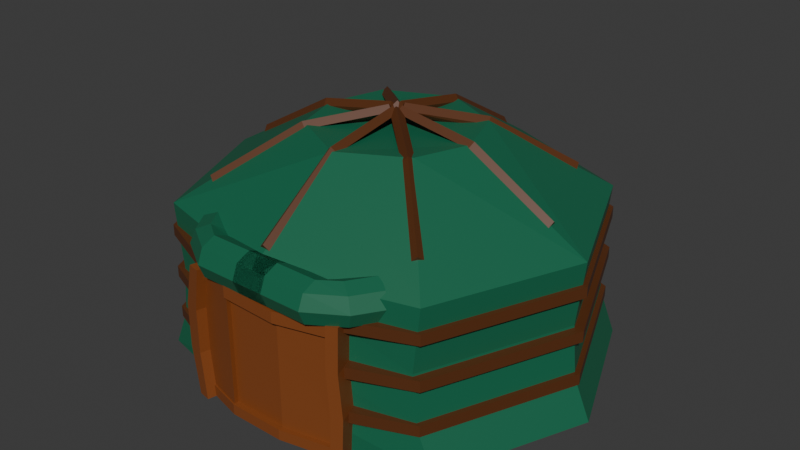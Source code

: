 # Source: KnightHutLevel1.blend  (saved by Blender 4.3.34; exported with 4.5.12 LTS)
import bpy
from mathutils import Matrix  # noqa: F401  (used for matrix-valued properties, if any)

bpy.ops.wm.read_factory_settings(use_empty=True)
scene = bpy.context.scene
scene.name = 'Scene'

# ---- collections
col_collection = bpy.data.collections.new('Collection'); scene.collection.children.link(col_collection)

# ---- materials (node trees are filled in below, after node groups)
mat_material_003 = bpy.data.materials.new('Material.003')
mat_material_002 = bpy.data.materials.new('Material.002')
mat_material_001 = bpy.data.materials.new('Material.001')

# ---- material node trees
mat_material_003.use_nodes = True; mat_material_003.node_tree.nodes.clear()
_N = mat_material_003.node_tree.nodes; _L = mat_material_003.node_tree.links
n0 = _N.new('ShaderNodeBsdfPrincipled'); n0.name = 'Principled BSDF'; n0.location = (10, 300)
n0.inputs[0].default_value = (0.008023, 0.1413, 0.07036, 1.0)
n1 = _N.new('ShaderNodeOutputMaterial'); n1.name = 'Material Output'; n1.location = (300, 300)
_L.new(n0.outputs[0], n1.inputs[0])
n1.is_active_output = True
mat_material_002.use_nodes = True; mat_material_002.node_tree.nodes.clear()
_N = mat_material_002.node_tree.nodes; _L = mat_material_002.node_tree.links
n0 = _N.new('ShaderNodeBsdfPrincipled'); n0.name = 'Principled BSDF'; n0.location = (10, 300)
n0.inputs[0].default_value = (0.107, 0.0319, 0.008023, 1.0)
n1 = _N.new('ShaderNodeOutputMaterial'); n1.name = 'Material Output'; n1.location = (300, 300)
_L.new(n0.outputs[0], n1.inputs[0])
n1.is_active_output = True
mat_material_001.use_nodes = True; mat_material_001.node_tree.nodes.clear()
_N = mat_material_001.node_tree.nodes; _L = mat_material_001.node_tree.links
n0 = _N.new('ShaderNodeBsdfPrincipled'); n0.name = 'Principled BSDF'; n0.location = (10, 300)
n0.inputs[0].default_value = (0.2345, 0.0648, 0.01444, 1.0)
n1 = _N.new('ShaderNodeOutputMaterial'); n1.name = 'Material Output'; n1.location = (300, 300)
_L.new(n0.outputs[0], n1.inputs[0])
n1.is_active_output = True

# ---- world
world_world = bpy.data.worlds.new('World'); scene.world = world_world
world_world.use_nodes = True; world_world.node_tree.nodes.clear()
_N = world_world.node_tree.nodes; _L = world_world.node_tree.links
n0 = _N.new('ShaderNodeOutputWorld'); n0.name = 'World Output'; n0.location = (300, 300)
n1 = _N.new('ShaderNodeBackground'); n1.name = 'Background'; n1.location = (10, 300)
n1.inputs[0].default_value = (0.05088, 0.05088, 0.05088, 1.0)
_L.new(n1.outputs[0], n0.inputs[0])
n0.is_active_output = True
world_world.color = (0.05088, 0.05088, 0.05088)
world_world.sun_shadow_jitter_overblur = 0.0

# ---- meshes
me_cylinder_003 = bpy.data.meshes.new('Cylinder.003')
me_cylinder_003.from_pydata([(1.072, 0.0, -0.314), (0.3973, 0.0, 0.7917), (0.7789, -0.7071, -0.314), (0.3085, -0.2648, 0.7972), (0.0, -0.8919, -0.314), (0.0, -0.4206, 0.7917), (0.0, 0.0, 0.7917), (1.0, 0.0, 0.4442), (0.7071, -0.7071, 0.4442), (0.0, -0.8919, 0.4442), (0.9637, 0.0, 0.1325), (0.9876, 0.0, -0.1202), (0.6708, -0.7071, 0.1325), (0.6947, -0.7071, -0.1202), (0.0, -0.8919, 0.1325), (0.0, -0.8919, -0.1202), (-1.072, 0.0, -0.314), (-0.3973, 0.0, 0.7917), (-0.7789, -0.7071, -0.314), (-0.3085, -0.2648, 0.7972), (-1.0, 0.0, 0.4442), (-0.7071, -0.7071, 0.4442), (-0.9637, 0.0, 0.1325), (-0.9876, 0.0, -0.1202), (-0.6708, -0.7071, 0.1325), (-0.6947, -0.7071, -0.1202), (0.7789, 0.7071, -0.314), (0.3085, 0.2648, 0.7972), (0.0, 1.0, -0.314), (0.0, 0.4206, 0.7917), (0.7071, 0.7071, 0.4442), (0.0, 1.0, 0.4442), (0.6708, 0.7071, 0.1325), (0.6947, 0.7071, -0.1202), (0.0, 1.0, 0.1325), (0.0, 1.0, -0.1202), (-0.7789, 0.7071, -0.314), (-0.3085, 0.2648, 0.7972), (-0.7071, 0.7071, 0.4442), (-0.6708, 0.7071, 0.1325), (-0.6947, 0.7071, -0.1202)], [], [(1, 6, 5, 3), (7, 1, 3, 8), (8, 3, 5, 9), (12, 8, 9, 14), (10, 7, 8, 12), (0, 11, 13, 2), (11, 10, 12, 13), (2, 13, 15, 4), (13, 12, 14, 15), (17, 19, 5, 6), (20, 21, 19, 17), (21, 9, 5, 19), (24, 14, 9, 21), (22, 24, 21, 20), (16, 18, 25, 23), (23, 25, 24, 22), (18, 4, 15, 25), (25, 15, 14, 24), (1, 27, 29, 6), (7, 30, 27, 1), (30, 31, 29, 27), (32, 34, 31, 30), (10, 32, 30, 7), (0, 26, 33, 11), (11, 33, 32, 10), (26, 28, 35, 33), (33, 35, 34, 32), (17, 6, 29, 37), (20, 17, 37, 38), (38, 37, 29, 31), (39, 38, 31, 34), (22, 20, 38, 39), (16, 23, 40, 36), (23, 22, 39, 40), (36, 40, 35, 28), (40, 39, 34, 35), (0, 2, 4, 18, 16, 36, 28, 26)])
_uv = me_cylinder_003.uv_layers.new(name='UVMap')
_uv.uv.foreach_set('vector', [0.75, 1.0, 0.0, 0.0, 0.5, 1.0, 0.625, 1.0, 0.75, 0.8632, 0.75, 1.0, 0.625, 1.0, 0.625, 0.8632, 0.625, 0.8632, 0.625, 1.0, 0.5, 1.0, 0.5, 0.8632, 0.625, 0.7139, 0.625, 0.8632, 0.5, 0.8632, 0.5, 0.7139, 0.75, 0.7139, 0.75, 0.8632, 0.625, 0.8632, 0.625, 0.7139, 0.75, 0.5, 0.75, 0.5928, 0.625, 0.5928, 0.625, 0.5, 0.75, 0.5928, 0.75, 0.7139, 0.625, 0.7139, 0.625, 0.5928, 0.625, 0.5, 0.625, 0.5928, 0.5, 0.5928, 0.5, 0.5, 0.625, 0.5928, 0.625, 0.7139, 0.5, 0.7139, 0.5, 0.5928, 0.75, 1.0, 0.625, 1.0, 0.5, 1.0, 0.0, 0.0, 0.75, 0.8632, 0.625, 0.8632, 0.625, 1.0, 0.75, 1.0, 0.625, 0.8632, 0.5, 0.8632, 0.5, 1.0, 0.625, 1.0, 0.625, 0.7139, 0.5, 0.7139, 0.5, 0.8632, 0.625, 0.8632, 0.75, 0.7139, 0.625, 0.7139, 0.625, 0.8632, 0.75, 0.8632, 0.75, 0.5, 0.625, 0.5, 0.625, 0.5928, 0.75, 0.5928, 0.75, 0.5928, 0.625, 0.5928, 0.625, 0.7139, 0.75, 0.7139, 0.625, 0.5, 0.5, 0.5, 0.5, 0.5928, 0.625, 0.5928, 0.625, 0.5928, 0.5, 0.5928, 0.5, 0.7139, 0.625, 0.7139, 0.75, 1.0, 0.625, 1.0, 0.5, 1.0, 0.0, 0.0, 0.75, 0.8632, 0.625, 0.8632, 0.625, 1.0, 0.75, 1.0, 0.625, 0.8632, 0.5, 0.8632, 0.5, 1.0, 0.625, 1.0, 0.625, 0.7139, 0.5, 0.7139, 0.5, 0.8632, 0.625, 0.8632, 0.75, 0.7139, 0.625, 0.7139, 0.625, 0.8632, 0.75, 0.8632, 0.75, 0.5, 0.625, 0.5, 0.625, 0.5928, 0.75, 0.5928, 0.75, 0.5928, 0.625, 0.5928, 0.625, 0.7139, 0.75, 0.7139, 0.625, 0.5, 0.5, 0.5, 0.5, 0.5928, 0.625, 0.5928, 0.625, 0.5928, 0.5, 0.5928, 0.5, 0.7139, 0.625, 0.7139, 0.75, 1.0, 0.0, 0.0, 0.5, 1.0, 0.625, 1.0, 0.75, 0.8632, 0.75, 1.0, 0.625, 1.0, 0.625, 0.8632, 0.625, 0.8632, 0.625, 1.0, 0.5, 1.0, 0.5, 0.8632, 0.625, 0.7139, 0.625, 0.8632, 0.5, 0.8632, 0.5, 0.7139, 0.75, 0.7139, 0.75, 0.8632, 0.625, 0.8632, 0.625, 0.7139, 0.75, 0.5, 0.75, 0.5928, 0.625, 0.5928, 0.625, 0.5, 0.75, 0.5928, 0.75, 0.7139, 0.625, 0.7139, 0.625, 0.5928, 0.625, 0.5, 0.625, 0.5928, 0.5, 0.5928, 0.5, 0.5, 0.625, 0.5928, 0.625, 0.7139, 0.5, 0.7139, 0.5, 0.5928, 0.75, 0.5, 0.625, 0.5, 0.5, 0.5, 0.625, 0.5, 0.75, 0.5, 0.625, 0.5, 0.5, 0.5, 0.625, 0.5])
me_cylinder_003.materials.append(mat_material_003)
me_cylinder_003.update()
me_cylinder_004 = bpy.data.meshes.new('Cylinder.004')
me_cylinder_004.from_pydata([(0.0, 1.0, -1.0), (0.0, 1.0, 1.0), (0.7071, 0.7071, -1.0), (0.7071, 0.7071, 1.0), (1.0, 0.0, -1.0), (1.0, 0.0, 1.0), (0.7071, -0.7071, -1.0), (0.7071, -0.7071, 1.0), (0.0, -0.892, -1.0), (0.0, -0.892, 1.0), (-0.7071, -0.7071, -1.0), (-0.7071, -0.7071, 1.0), (-1.0, 0.0, -1.0), (-1.0, 0.0, 1.0), (-0.7071, 0.7071, -1.0), (-0.7071, 0.7071, 1.0), (-0.3536, -0.8532, -1.0), (-0.3536, -0.8532, 1.0), (0.4168, -0.8233, -1.0), (0.4168, -0.8233, 1.0)], [], [(0, 1, 3, 2), (2, 3, 5, 4), (4, 5, 7, 6), (18, 19, 9, 8), (16, 17, 11, 10), (10, 11, 13, 12), (3, 1, 15, 13, 11, 17, 9, 19, 7, 5), (12, 13, 15, 14), (14, 15, 1, 0), (0, 2, 4, 6, 18, 8, 16, 10, 12, 14), (8, 9, 17, 16), (6, 7, 19, 18)])
_uv = me_cylinder_004.uv_layers.new(name='UVMap')
_uv.uv.foreach_set('vector', [1.0, 0.5, 1.0, 1.0, 0.875, 1.0, 0.875, 0.5, 0.875, 0.5, 0.875, 1.0, 0.75, 1.0, 0.75, 0.5, 0.75, 0.5, 0.75, 1.0, 0.625, 1.0, 0.625, 0.5, 0.5737, 0.5, 0.5737, 1.0, 0.5, 1.0, 0.5, 0.5, 0.4375, 0.5, 0.4375, 1.0, 0.375, 1.0, 0.375, 0.5, 0.375, 0.5, 0.375, 1.0, 0.25, 1.0, 0.25, 0.5, 0.4197, 0.4197, 0.25, 0.49, 0.08029, 0.4197, 0.01, 0.25, 0.08029, 0.08029, 0.1651, 0.04515, 0.25, 0.01, 0.35, 0.05143, 0.4197, 0.08029, 0.49, 0.25, 0.25, 0.5, 0.25, 1.0, 0.125, 1.0, 0.125, 0.5, 0.125, 0.5, 0.125, 1.0, 0.0, 1.0, 0.0, 0.5, 0.75, 0.49, 0.9197, 0.4197, 0.99, 0.25, 0.9197, 0.08029, 0.85, 0.05143, 0.75, 0.01, 0.6651, 0.04515, 0.5803, 0.08029, 0.51, 0.25, 0.5803, 0.4197, 0.5, 0.5, 0.5, 1.0, 0.4375, 1.0, 0.4375, 0.5, 0.625, 0.5, 0.625, 1.0, 0.5737, 1.0, 0.5737, 0.5])
me_cylinder_004.materials.append(mat_material_002)
me_cylinder_004.update()
me_cube_001 = bpy.data.meshes.new('Cube.001')
me_cube_001.from_pydata([(-0.8842, 0.00855, -0.7856), (-0.857, 0.002127, 0.8144), (-0.8387, 0.2003, -0.7856), (-0.8116, 0.1939, 0.8144), (1.049, 0.02077, -0.7542), (1.043, 0.0186, 0.8144), (0.9883, 0.2081, -0.7542), (0.9817, 0.206, 0.8144), (0.3333, 0.05213, -0.7542), (-0.3333, 0.05213, -0.7542), (-0.3333, 0.05213, 0.8144), (0.3333, 0.05213, 0.7726), (-0.3333, -0.145, -0.7542), (0.3333, -0.145, -0.7542), (0.3333, -0.145, 0.7726), (-0.3333, -0.145, 0.8144), (-0.996, 0.03504, -0.2313), (-0.996, 0.03504, 0.2915), (-0.9506, 0.2268, 0.2915), (-0.9506, 0.2268, -0.2313), (0.9684, 0.2016, 0.2915), (1.008, 0.2146, -0.2313), (1.03, 0.01428, 0.2915), (1.069, 0.02726, -0.2313), (0.3333, -0.145, 0.2915), (0.3333, -0.145, -0.2313), (-0.3333, -0.145, 0.2915), (-0.3333, -0.145, -0.2313), (-0.3333, 0.05213, 0.2915), (-0.3333, 0.05213, -0.2313), (0.3333, 0.05213, 0.2915), (0.3333, 0.05213, -0.2313), (-0.6892, 0.1649, -0.7768), (-0.7151, -0.0315, 0.8144), (-0.6697, 0.1603, 0.8144), (-0.7346, -0.02686, -0.7768), (-0.7699, 0.1841, -0.2313), (-0.7699, 0.1841, 0.2915), (-0.8154, -0.007746, -0.2313), (-0.8154, -0.007746, 0.2915), (-0.8963, 0.01142, 0.6668), (-0.8508, 0.2032, 0.6668), (0.9779, 0.2047, 0.6668), (1.039, 0.01738, 0.6668), (0.3333, -0.145, 0.6368), (-0.3333, -0.145, 0.6668), (-0.3333, 0.05213, 0.6668), (0.3333, 0.05213, 0.6368), (-0.698, 0.167, 0.6668), (-0.7434, -0.02479, 0.6668), (0.8565, 0.1651, 0.8066), (0.9231, -0.02052, -0.7542), (0.8619, 0.1668, -0.7542), (0.9177, -0.02228, 0.8066), (0.9393, -0.01524, -0.2313), (0.907, -0.0258, 0.2915), (0.8781, 0.1721, -0.2313), (0.8457, 0.1616, 0.2915), (0.9147, -0.02328, 0.6612), (0.8535, 0.1641, 0.6612), (-0.8658, 0.2068, -0.6515), (0.9931, 0.2097, -0.6277), (1.054, 0.02234, -0.6277), (0.3333, -0.145, -0.6277), (-0.3333, -0.145, -0.6277), (-0.3333, 0.05213, -0.6277), (0.3333, 0.05213, -0.6277), (-0.9112, 0.01496, -0.6515), (-0.7542, -0.02224, -0.6449), (-0.7087, 0.1696, -0.6449), (0.8658, 0.1681, -0.6277), (0.927, -0.01925, -0.6277), (1.083, -0.06546, -0.6277), (1.078, -0.06703, -0.7542), (0.9518, -0.1083, -0.7542), (1.068, -0.07042, 0.6668), (1.058, -0.07352, 0.2915), (1.098, -0.06054, -0.2313), (1.072, -0.0692, 0.8144), (0.9464, -0.1101, 0.8066), (0.968, -0.103, -0.2313), (0.9356, -0.1136, 0.2915), (0.9434, -0.1111, 0.6612), (0.9557, -0.107, -0.6277), (0.9375, -0.08277, 0.8066), (0.3333, -0.2086, 0.7726), (-0.3333, -0.2086, 0.8144), (-0.7297, -0.09342, 0.8144), (0.3333, -0.2086, 0.6368), (-0.3333, -0.2086, 0.6668), (-0.758, -0.08671, 0.6668), (0.9345, -0.08376, 0.6612), (-0.932, -0.1395, 0.6668), (-0.8928, -0.1488, 0.8144), (-0.7508, -0.1824, 0.8144), (-0.947, -0.136, -0.6515), (-1.032, -0.1159, -0.2313), (-1.032, -0.1159, 0.2915), (-0.8511, -0.1587, -0.2313), (-0.8511, -0.1587, 0.2915), (-0.9199, -0.1424, -0.7856), (-0.7704, -0.1778, -0.7768), (-0.7899, -0.1732, -0.6449), (-0.7791, -0.1757, 0.6668), (-0.7471, -0.07959, -0.7768), (-0.3333, -0.1992, -0.7542), (0.3333, -0.1992, -0.7542), (0.3333, -0.1992, -0.6277), (-0.3333, -0.1992, -0.6277), (-0.7667, -0.07496, -0.6449), (0.9399, -0.07203, -0.7542), (0.9439, -0.07075, -0.6277), (-0.3333, -0.1809, 0.6668), (-0.3333, -0.1809, 0.2915), (-0.3333, -0.1809, -0.2313), (-0.8236, -0.04266, -0.2313), (-0.8236, -0.04266, 0.2915), (-0.7517, -0.05971, 0.6668), (-0.3333, -0.1809, -0.6277), (-0.7624, -0.05715, -0.6449), (0.3333, -0.1284, 0.6368), (0.3333, -0.1284, 0.2915), (0.3333, -0.1284, -0.2313), (-0.3333, -0.1284, 0.6668), (-0.3333, -0.1284, 0.2915), (-0.3333, -0.1284, -0.2313), (0.3333, -0.1284, -0.6277), (-0.3333, -0.1284, -0.6277)], [], [(40, 1, 3, 41), (59, 50, 7, 42), (42, 7, 5, 43), (33, 1, 93, 94), (52, 6, 4, 51), (34, 3, 1, 33), (50, 11, 14, 53), (11, 10, 15, 14), (32, 9, 12, 35), (9, 8, 13, 12), (33, 49, 90, 87), (14, 15, 86, 85), (48, 34, 10, 46), (46, 10, 11, 47), (65, 29, 31, 66), (29, 28, 30, 31), (69, 36, 29, 65), (36, 37, 28, 29), (26, 27, 125, 124), (27, 64, 127, 125), (71, 54, 25, 63), (54, 55, 24, 25), (67, 0, 100, 95), (39, 49, 103, 99), (61, 21, 23, 62), (21, 20, 22, 23), (70, 56, 21, 61), (56, 57, 20, 21), (67, 16, 19, 60), (16, 17, 18, 19), (64, 27, 114, 118), (68, 64, 118, 119), (19, 18, 37, 36), (60, 19, 36, 69), (41, 3, 34, 48), (2, 32, 35, 0), (10, 34, 33, 15), (44, 58, 91, 88), (38, 68, 119, 115), (18, 41, 48, 37), (28, 46, 47, 30), (37, 48, 46, 28), (24, 44, 120, 121), (55, 58, 44, 24), (38, 39, 99, 98), (20, 42, 43, 22), (57, 59, 42, 20), (17, 40, 41, 18), (30, 47, 59, 57), (43, 5, 78, 75), (31, 30, 57, 56), (66, 31, 56, 70), (5, 53, 79, 78), (22, 43, 75, 76), (51, 4, 73, 74), (7, 50, 53, 5), (8, 52, 51, 13), (47, 11, 50, 59), (53, 58, 82, 79), (8, 66, 70, 52), (2, 60, 69, 32), (64, 68, 109, 108), (0, 67, 60, 2), (52, 70, 61, 6), (6, 61, 62, 4), (49, 33, 94, 103), (51, 71, 111, 110), (68, 35, 104, 109), (32, 69, 65, 9), (9, 65, 66, 8), (76, 75, 82, 81), (77, 76, 81, 80), (72, 77, 80, 83), (75, 78, 79, 82), (73, 72, 83, 74), (23, 22, 76, 77), (54, 71, 83, 80), (55, 54, 80, 81), (58, 55, 81, 82), (4, 62, 72, 73), (71, 51, 74, 83), (62, 23, 77, 72), (91, 84, 85, 88), (88, 85, 86, 89), (89, 86, 87, 90), (15, 33, 87, 86), (58, 53, 84, 91), (45, 44, 88, 89), (49, 45, 89, 90), (53, 14, 85, 84), (103, 94, 93, 92), (102, 98, 96, 95), (98, 99, 97, 96), (99, 103, 92, 97), (101, 102, 95, 100), (16, 67, 95, 96), (1, 40, 92, 93), (35, 68, 102, 101), (40, 17, 97, 92), (68, 38, 98, 102), (17, 16, 96, 97), (0, 35, 101, 100), (105, 108, 109, 104), (110, 111, 107, 106), (106, 107, 108, 105), (12, 13, 106, 105), (71, 63, 107, 111), (13, 51, 110, 106), (63, 64, 108, 107), (35, 12, 105, 104), (114, 113, 116, 115), (118, 114, 115, 119), (113, 112, 117, 116), (27, 26, 113, 114), (39, 38, 115, 116), (45, 49, 117, 112), (49, 39, 116, 117), (26, 45, 112, 113), (126, 122, 125, 127), (122, 121, 124, 125), (121, 120, 123, 124), (25, 24, 121, 122), (44, 45, 123, 120), (63, 25, 122, 126), (64, 63, 126, 127), (45, 26, 124, 123)])
_uv = me_cube_001.uv_layers.new(name='UVMap')
_uv.uv.foreach_set('vector', [0.6015, 0.0, 0.625, 0.0, 0.625, 0.25, 0.6015, 0.25, 0.6015, 0.4844, 0.625, 0.4844, 0.625, 0.5, 0.6015, 0.5, 0.6015, 0.5, 0.625, 0.5, 0.625, 0.75, 0.6015, 0.75, 0.8518, 0.75, 0.875, 0.75, 0.875, 0.75, 0.8518, 0.75, 0.3594, 0.5, 0.375, 0.5, 0.375, 0.75, 0.3594, 0.75, 0.8518, 0.5, 0.875, 0.5, 0.875, 0.75, 0.8518, 0.75, 0.6406, 0.5, 0.7083, 0.5, 0.7083, 0.75, 0.6406, 0.75, 0.7083, 0.5, 0.7917, 0.5, 0.7917, 0.75, 0.7083, 0.75, 0.1482, 0.5, 0.2083, 0.5, 0.2083, 0.75, 0.1482, 0.75, 0.2083, 0.5, 0.2917, 0.5, 0.2917, 0.75, 0.2083, 0.75, 0.625, 0.9768, 0.6015, 0.9768, 0.6015, 0.9768, 0.625, 0.9768, 0.7083, 0.75, 0.7917, 0.75, 0.7917, 0.75, 0.7083, 0.75, 0.6015, 0.2732, 0.625, 0.2732, 0.625, 0.3333, 0.6015, 0.3333, 0.6015, 0.3333, 0.625, 0.3333, 0.625, 0.4167, 0.6015, 0.4167, 0.3952, 0.3333, 0.4583, 0.3333, 0.4583, 0.4167, 0.3952, 0.4167, 0.4583, 0.3333, 0.5417, 0.3333, 0.5417, 0.4167, 0.4583, 0.4167, 0.3952, 0.2732, 0.4583, 0.2732, 0.4583, 0.3333, 0.3952, 0.3333, 0.4583, 0.2732, 0.5417, 0.2732, 0.5417, 0.3333, 0.4583, 0.3333, 0.5417, 0.9167, 0.4583, 0.9167, 0.4583, 0.9167, 0.5417, 0.9167, 0.4583, 0.9167, 0.3952, 0.9167, 0.3952, 0.9167, 0.4583, 0.9167, 0.3952, 0.7656, 0.4583, 0.7656, 0.4583, 0.8333, 0.3952, 0.8333, 0.4583, 0.7656, 0.5417, 0.7656, 0.5417, 0.8333, 0.4583, 0.8333, 0.3952, 0.0, 0.375, 0.0, 0.375, 0.0, 0.3952, 0.0, 0.5417, 0.9768, 0.6015, 0.9768, 0.6015, 0.9768, 0.5417, 0.9768, 0.3952, 0.5, 0.4583, 0.5, 0.4583, 0.75, 0.3952, 0.75, 0.4583, 0.5, 0.5417, 0.5, 0.5417, 0.75, 0.4583, 0.75, 0.3952, 0.4844, 0.4583, 0.4844, 0.4583, 0.5, 0.3952, 0.5, 0.4583, 0.4844, 0.5417, 0.4844, 0.5417, 0.5, 0.4583, 0.5, 0.3952, 0.0, 0.4583, 0.0, 0.4583, 0.25, 0.3952, 0.25, 0.4583, 0.0, 0.5417, 0.0, 0.5417, 0.25, 0.4583, 0.25, 0.3952, 0.9167, 0.4583, 0.9167, 0.4583, 0.9167, 0.3952, 0.9167, 0.3952, 0.9768, 0.3952, 0.9167, 0.3952, 0.9167, 0.3952, 0.9768, 0.4583, 0.25, 0.5417, 0.25, 0.5417, 0.2732, 0.4583, 0.2732, 0.3952, 0.25, 0.4583, 0.25, 0.4583, 0.2732, 0.3952, 0.2732, 0.6015, 0.25, 0.625, 0.25, 0.625, 0.2732, 0.6015, 0.2732, 0.125, 0.5, 0.1482, 0.5, 0.1482, 0.75, 0.125, 0.75, 0.7917, 0.5, 0.8518, 0.5, 0.8518, 0.75, 0.7917, 0.75, 0.6015, 0.8333, 0.6015, 0.7656, 0.6015, 0.7656, 0.6015, 0.8333, 0.4583, 0.9768, 0.3952, 0.9768, 0.3952, 0.9768, 0.4583, 0.9768, 0.5417, 0.25, 0.6015, 0.25, 0.6015, 0.2732, 0.5417, 0.2732, 0.5417, 0.3333, 0.6015, 0.3333, 0.6015, 0.4167, 0.5417, 0.4167, 0.5417, 0.2732, 0.6015, 0.2732, 0.6015, 0.3333, 0.5417, 0.3333, 0.5417, 0.8333, 0.6015, 0.8333, 0.6015, 0.8333, 0.5417, 0.8333, 0.5417, 0.7656, 0.6015, 0.7656, 0.6015, 0.8333, 0.5417, 0.8333, 0.4583, 0.9768, 0.5417, 0.9768, 0.5417, 0.9768, 0.4583, 0.9768, 0.5417, 0.5, 0.6015, 0.5, 0.6015, 0.75, 0.5417, 0.75, 0.5417, 0.4844, 0.6015, 0.4844, 0.6015, 0.5, 0.5417, 0.5, 0.5417, 0.0, 0.6015, 0.0, 0.6015, 0.25, 0.5417, 0.25, 0.5417, 0.4167, 0.6015, 0.4167, 0.6015, 0.4844, 0.5417, 0.4844, 0.6015, 0.75, 0.625, 0.75, 0.625, 0.75, 0.6015, 0.75, 0.4583, 0.4167, 0.5417, 0.4167, 0.5417, 0.4844, 0.4583, 0.4844, 0.3952, 0.4167, 0.4583, 0.4167, 0.4583, 0.4844, 0.3952, 0.4844, 0.625, 0.75, 0.6406, 0.75, 0.6406, 0.75, 0.625, 0.75, 0.5417, 0.75, 0.6015, 0.75, 0.6015, 0.75, 0.5417, 0.75, 0.3594, 0.75, 0.375, 0.75, 0.375, 0.75, 0.3594, 0.75, 0.625, 0.5, 0.6406, 0.5, 0.6406, 0.75, 0.625, 0.75, 0.2917, 0.5, 0.3594, 0.5, 0.3594, 0.75, 0.2917, 0.75, 0.6015, 0.4167, 0.625, 0.4167, 0.625, 0.4844, 0.6015, 0.4844, 0.625, 0.7656, 0.6015, 0.7656, 0.6015, 0.7656, 0.625, 0.7656, 0.375, 0.4167, 0.3952, 0.4167, 0.3952, 0.4844, 0.375, 0.4844, 0.375, 0.25, 0.3952, 0.25, 0.3952, 0.2732, 0.375, 0.2732, 0.3952, 0.9167, 0.3952, 0.9768, 0.3952, 0.9768, 0.3952, 0.9167, 0.375, 0.0, 0.3952, 0.0, 0.3952, 0.25, 0.375, 0.25, 0.375, 0.4844, 0.3952, 0.4844, 0.3952, 0.5, 0.375, 0.5, 0.375, 0.5, 0.3952, 0.5, 0.3952, 0.75, 0.375, 0.75, 0.6015, 0.9768, 0.625, 0.9768, 0.625, 0.9768, 0.6015, 0.9768, 0.375, 0.7656, 0.3952, 0.7656, 0.3952, 0.7656, 0.375, 0.7656, 0.3952, 0.9768, 0.375, 0.9768, 0.375, 0.9768, 0.3952, 0.9768, 0.375, 0.2732, 0.3952, 0.2732, 0.3952, 0.3333, 0.375, 0.3333, 0.375, 0.3333, 0.3952, 0.3333, 0.3952, 0.4167, 0.375, 0.4167, 0.5417, 0.75, 0.6015, 0.75, 0.6015, 0.7656, 0.5417, 0.7656, 0.4583, 0.75, 0.5417, 0.75, 0.5417, 0.7656, 0.4583, 0.7656, 0.3952, 0.75, 0.4583, 0.75, 0.4583, 0.7656, 0.3952, 0.7656, 0.6015, 0.75, 0.625, 0.75, 0.625, 0.7656, 0.6015, 0.7656, 0.375, 0.75, 0.3952, 0.75, 0.3952, 0.7656, 0.375, 0.7656, 0.4583, 0.75, 0.5417, 0.75, 0.5417, 0.75, 0.4583, 0.75, 0.4583, 0.7656, 0.3952, 0.7656, 0.3952, 0.7656, 0.4583, 0.7656, 0.5417, 0.7656, 0.4583, 0.7656, 0.4583, 0.7656, 0.5417, 0.7656, 0.6015, 0.7656, 0.5417, 0.7656, 0.5417, 0.7656, 0.6015, 0.7656, 0.375, 0.75, 0.3952, 0.75, 0.3952, 0.75, 0.375, 0.75, 0.3952, 0.7656, 0.375, 0.7656, 0.375, 0.7656, 0.3952, 0.7656, 0.3952, 0.75, 0.4583, 0.75, 0.4583, 0.75, 0.3952, 0.75, 0.6015, 0.7656, 0.625, 0.7656, 0.625, 0.8333, 0.6015, 0.8333, 0.6015, 0.8333, 0.625, 0.8333, 0.625, 0.9167, 0.6015, 0.9167, 0.6015, 0.9167, 0.625, 0.9167, 0.625, 0.9768, 0.6015, 0.9768, 0.7917, 0.75, 0.8518, 0.75, 0.8518, 0.75, 0.7917, 0.75, 0.6015, 0.7656, 0.625, 0.7656, 0.625, 0.7656, 0.6015, 0.7656, 0.6015, 0.9167, 0.6015, 0.8333, 0.6015, 0.8333, 0.6015, 0.9167, 0.6015, 0.9768, 0.6015, 0.9167, 0.6015, 0.9167, 0.6015, 0.9768, 0.6406, 0.75, 0.7083, 0.75, 0.7083, 0.75, 0.6406, 0.75, 0.6015, 0.9768, 0.625, 0.9768, 0.625, 1.0, 0.6015, 1.0, 0.3952, 0.9768, 0.4583, 0.9768, 0.4583, 1.0, 0.3952, 1.0, 0.4583, 0.9768, 0.5417, 0.9768, 0.5417, 1.0, 0.4583, 1.0, 0.5417, 0.9768, 0.6015, 0.9768, 0.6015, 1.0, 0.5417, 1.0, 0.375, 0.9768, 0.3952, 0.9768, 0.3952, 1.0, 0.375, 1.0, 0.4583, 0.0, 0.3952, 0.0, 0.3952, 0.0, 0.4583, 0.0, 0.625, 0.0, 0.6015, 0.0, 0.6015, 0.0, 0.625, 0.0, 0.375, 0.9768, 0.3952, 0.9768, 0.3952, 0.9768, 0.375, 0.9768, 0.6015, 0.0, 0.5417, 0.0, 0.5417, 0.0, 0.6015, 0.0, 0.3952, 0.9768, 0.4583, 0.9768, 0.4583, 0.9768, 0.3952, 0.9768, 0.5417, 0.0, 0.4583, 0.0, 0.4583, 0.0, 0.5417, 0.0, 0.125, 0.75, 0.1482, 0.75, 0.1482, 0.75, 0.125, 0.75, 0.375, 0.9167, 0.3952, 0.9167, 0.3952, 0.9768, 0.375, 0.9768, 0.375, 0.7656, 0.3952, 0.7656, 0.3952, 0.8333, 0.375, 0.8333, 0.375, 0.8333, 0.3952, 0.8333, 0.3952, 0.9167, 0.375, 0.9167, 0.2083, 0.75, 0.2917, 0.75, 0.2917, 0.75, 0.2083, 0.75, 0.3952, 0.7656, 0.3952, 0.8333, 0.3952, 0.8333, 0.3952, 0.7656, 0.2917, 0.75, 0.3594, 0.75, 0.3594, 0.75, 0.2917, 0.75, 0.3952, 0.8333, 0.3952, 0.9167, 0.3952, 0.9167, 0.3952, 0.8333, 0.1482, 0.75, 0.2083, 0.75, 0.2083, 0.75, 0.1482, 0.75, 0.4583, 0.9167, 0.5417, 0.9167, 0.5417, 0.9768, 0.4583, 0.9768, 0.3952, 0.9167, 0.4583, 0.9167, 0.4583, 0.9768, 0.3952, 0.9768, 0.5417, 0.9167, 0.6015, 0.9167, 0.6015, 0.9768, 0.5417, 0.9768, 0.4583, 0.9167, 0.5417, 0.9167, 0.5417, 0.9167, 0.4583, 0.9167, 0.5417, 0.9768, 0.4583, 0.9768, 0.4583, 0.9768, 0.5417, 0.9768, 0.6015, 0.9167, 0.6015, 0.9768, 0.6015, 0.9768, 0.6015, 0.9167, 0.6015, 0.9768, 0.5417, 0.9768, 0.5417, 0.9768, 0.6015, 0.9768, 0.5417, 0.9167, 0.6015, 0.9167, 0.6015, 0.9167, 0.5417, 0.9167, 0.3952, 0.8333, 0.4583, 0.8333, 0.4583, 0.9167, 0.3952, 0.9167, 0.4583, 0.8333, 0.5417, 0.8333, 0.5417, 0.9167, 0.4583, 0.9167, 0.5417, 0.8333, 0.6015, 0.8333, 0.6015, 0.9167, 0.5417, 0.9167, 0.4583, 0.8333, 0.5417, 0.8333, 0.5417, 0.8333, 0.4583, 0.8333, 0.6015, 0.8333, 0.6015, 0.9167, 0.6015, 0.9167, 0.6015, 0.8333, 0.3952, 0.8333, 0.4583, 0.8333, 0.4583, 0.8333, 0.3952, 0.8333, 0.3952, 0.9167, 0.3952, 0.8333, 0.3952, 0.8333, 0.3952, 0.9167, 0.6015, 0.9167, 0.5417, 0.9167, 0.5417, 0.9167, 0.6015, 0.9167])
me_cube_001.materials.append(mat_material_001)
me_cube_001.update()
me_cylinder_005 = bpy.data.meshes.new('Cylinder.005')
me_cylinder_005.from_pydata([(7.231e-08, 1.165, -0.7575), (0.7071, 1.006, -0.8198), (1.0, 0.6221, -0.9701), (0.7071, 0.2383, -1.121), (-5.451e-08, 0.07939, -1.183), (-0.7071, 0.2383, -1.121), (-1.0, 0.6221, -0.9701), (-0.7071, 1.006, -0.8198), (1.279e-08, 1.0, -0.7387), (0.7071, 0.7071, -0.7387), (1.0, 0.0, -0.7387), (0.7071, -0.7071, -0.7387), (1.279e-08, -1.0, -0.7387), (-0.7071, -0.7071, -0.7387), (-1.0, 0.0, -0.7387), (-0.7071, 0.7071, -0.7387), (1.349e-07, 2.429, -0.9643), (0.7071, 2.27, -1.027), (1.0, 1.886, -1.177), (0.7071, 1.503, -1.327), (8.121e-09, 1.344, -1.39), (-0.7071, 1.503, -1.327), (-1.0, 1.886, -1.177), (-0.7071, 2.27, -1.027), (2.865e-08, 1.0, 0.2053), (0.7071, 0.7071, 0.2053), (1.0, 0.0, 0.2053), (0.7071, -0.7071, 0.2053), (2.865e-08, -1.0, 0.2053), (-0.7071, -0.7071, 0.2053), (-1.0, 0.0, 0.2053), (-0.7071, 0.7071, 0.2053)], [], [(1, 2, 18, 17), (7, 15, 8, 0), (6, 14, 15, 7), (5, 13, 14, 6), (4, 12, 13, 5), (3, 11, 12, 4), (2, 10, 11, 3), (1, 9, 10, 2), (0, 8, 9, 1), (16, 17, 18, 19, 20, 21, 22, 23), (4, 5, 21, 20), (7, 0, 16, 23), (0, 1, 17, 16), (2, 3, 19, 18), (5, 6, 22, 21), (3, 4, 20, 19), (6, 7, 23, 22), (15, 31, 24, 8), (14, 30, 31, 15), (13, 29, 30, 14), (12, 28, 29, 13), (11, 27, 28, 12), (10, 26, 27, 11), (9, 25, 26, 10), (8, 24, 25, 9)])
_uv = me_cylinder_005.uv_layers.new(name='UVMap')
_uv.uv.foreach_set('vector', [0.875, 0.5, 0.75, 0.5, 0.75, 0.5, 0.875, 0.5, 0.125, 0.5, 0.125, 0.5546, 0.0, 0.5546, 0.0, 0.5, 0.25, 0.5, 0.25, 0.5546, 0.125, 0.5546, 0.125, 0.5, 0.375, 0.5, 0.375, 0.5546, 0.25, 0.5546, 0.25, 0.5, 0.5, 0.5, 0.5, 0.5546, 0.375, 0.5546, 0.375, 0.5, 0.625, 0.5, 0.625, 0.5546, 0.5, 0.5546, 0.5, 0.5, 0.75, 0.5, 0.75, 0.5546, 0.625, 0.5546, 0.625, 0.5, 0.875, 0.5, 0.875, 0.5546, 0.75, 0.5546, 0.75, 0.5, 1.0, 0.5, 1.0, 0.5546, 0.875, 0.5546, 0.875, 0.5, 0.75, 0.49, 0.9197, 0.4197, 0.99, 0.25, 0.9197, 0.08029, 0.75, 0.01, 0.5803, 0.08029, 0.51, 0.25, 0.5803, 0.4197, 0.5, 0.5, 0.375, 0.5, 0.375, 0.5, 0.5, 0.5, 0.125, 0.5, 0.0, 0.5, 0.0, 0.5, 0.125, 0.5, 1.0, 0.5, 0.875, 0.5, 0.875, 0.5, 1.0, 0.5, 0.75, 0.5, 0.625, 0.5, 0.625, 0.5, 0.75, 0.5, 0.375, 0.5, 0.25, 0.5, 0.25, 0.5, 0.375, 0.5, 0.625, 0.5, 0.5, 0.5, 0.5, 0.5, 0.625, 0.5, 0.25, 0.5, 0.125, 0.5, 0.125, 0.5, 0.25, 0.5, 0.125, 0.5546, 0.125, 0.7773, 0.0, 0.7773, 0.0, 0.5546, 0.25, 0.5546, 0.25, 0.7773, 0.125, 0.7773, 0.125, 0.5546, 0.375, 0.5546, 0.375, 0.7773, 0.25, 0.7773, 0.25, 0.5546, 0.5, 0.5546, 0.5, 0.7773, 0.375, 0.7773, 0.375, 0.5546, 0.625, 0.5546, 0.625, 0.7773, 0.5, 0.7773, 0.5, 0.5546, 0.75, 0.5546, 0.75, 0.7773, 0.625, 0.7773, 0.625, 0.5546, 0.875, 0.5546, 0.875, 0.7773, 0.75, 0.7773, 0.75, 0.5546, 1.0, 0.5546, 1.0, 0.7773, 0.875, 0.7773, 0.875, 0.5546])
me_cylinder_005.materials.append(mat_material_003)
me_cylinder_005.update()
me_cube_006 = bpy.data.meshes.new('Cube.006')
me_cube_006.from_pydata([(1.788, -1.764, -2.966), (0.06456, -0.08964, -2.021), (1.704, -1.796, -3.049), (-0.01961, -0.1214, -2.104), (1.823, -1.659, -3.041), (0.09927, 0.01523, -2.096), (0.01511, -0.01654, -2.179), (1.739, -1.691, -3.124), (0.9094, -0.8736, -2.239), (0.8252, -0.9054, -2.322), (0.9482, -0.8131, -2.397), (0.9441, -0.7687, -2.314)], [], [(11, 5, 1, 8), (7, 4, 0, 2), (5, 6, 3, 1), (8, 1, 3, 9), (9, 10, 7, 2), (10, 6, 5, 11), (7, 10, 11, 4), (3, 6, 10, 9), (0, 8, 9, 2), (4, 11, 8, 0)])
_uv = me_cube_006.uv_layers.new(name='UVMap')
_uv.uv.foreach_set('vector', [0.5, 0.625, 0.625, 0.625, 0.625, 0.75, 0.5, 0.75, 0.25, 0.625, 0.375, 0.625, 0.375, 0.75, 0.25, 0.75, 0.625, 0.625, 0.75, 0.625, 0.75, 0.75, 0.625, 0.75, 0.5, 0.75, 0.625, 0.75, 0.625, 0.875, 0.5, 0.875, 0.5, 0.875, 0.5, 0.625, 0.25, 0.625, 0.375, 0.875, 0.5, 0.625, 0.75, 0.625, 0.625, 0.625, 0.5, 0.625, 0.25, 0.625, 0.5, 0.625, 0.5, 0.625, 0.375, 0.625, 0.625, 0.875, 0.75, 0.625, 0.5, 0.625, 0.5, 0.875, 0.375, 0.75, 0.5, 0.75, 0.5, 0.875, 0.375, 0.875, 0.375, 0.625, 0.5, 0.625, 0.5, 0.75, 0.375, 0.75])
me_cube_006.materials.append(mat_material_002)
me_cube_006.update()
me_cube_007 = bpy.data.meshes.new('Cube.007')
me_cube_007.from_pydata([(1.788, -1.764, -2.966), (0.06456, -0.08964, -2.021), (1.704, -1.796, -3.049), (-0.01961, -0.1214, -2.104), (1.823, -1.659, -3.041), (0.09927, 0.01523, -2.096), (0.01511, -0.01654, -2.179), (1.739, -1.691, -3.124), (0.9094, -0.8736, -2.239), (0.8252, -0.9054, -2.322), (0.9482, -0.8131, -2.397), (0.9441, -0.7687, -2.314), (-1.788, -1.764, -3.115), (-0.06456, -0.08964, -2.021), (-1.704, -1.796, -3.198), (0.01961, -0.1214, -2.104), (-1.823, -1.659, -3.19), (-0.09927, 0.01523, -2.096), (-0.01511, -0.01654, -2.179), (-1.739, -1.691, -3.273), (-0.9094, -0.8736, -2.239), (-0.8252, -0.9054, -2.322), (-0.9482, -0.8131, -2.397), (-0.9441, -0.7687, -2.314), (1.788, 1.764, -2.966), (0.06456, 0.08964, -2.021), (1.704, 1.796, -3.049), (-0.01961, 0.1214, -2.104), (1.823, 1.659, -3.041), (0.09927, -0.01523, -2.096), (0.01511, 0.01654, -2.179), (1.739, 1.691, -3.124), (0.9094, 0.8736, -2.239), (0.8252, 0.9054, -2.322), (0.9482, 0.8131, -2.397), (0.9441, 0.7687, -2.314), (-1.788, 1.764, -2.966), (-0.06456, 0.08964, -2.021), (-1.704, 1.796, -3.049), (0.01961, 0.1214, -2.104), (-1.823, 1.659, -3.041), (-0.09927, -0.01523, -2.096), (-0.01511, 0.01654, -2.179), (-1.739, 1.691, -3.124), (-0.9094, 0.8736, -2.239), (-0.8252, 0.9054, -2.322), (-0.9482, 0.8131, -2.397), (-0.9441, 0.7687, -2.314)], [], [(11, 5, 1, 8), (7, 4, 0, 2), (5, 6, 3, 1), (8, 1, 3, 9), (9, 10, 7, 2), (10, 6, 5, 11), (7, 10, 11, 4), (3, 6, 10, 9), (0, 8, 9, 2), (4, 11, 8, 0), (23, 20, 13, 17), (19, 14, 12, 16), (17, 13, 15, 18), (20, 21, 15, 13), (21, 14, 19, 22), (22, 23, 17, 18), (19, 16, 23, 22), (15, 21, 22, 18), (12, 14, 21, 20), (16, 12, 20, 23), (35, 32, 25, 29), (31, 26, 24, 28), (29, 25, 27, 30), (32, 33, 27, 25), (33, 26, 31, 34), (34, 35, 29, 30), (31, 28, 35, 34), (27, 33, 34, 30), (24, 26, 33, 32), (28, 24, 32, 35), (47, 41, 37, 44), (43, 40, 36, 38), (41, 42, 39, 37), (44, 37, 39, 45), (45, 46, 43, 38), (46, 42, 41, 47), (43, 46, 47, 40), (39, 42, 46, 45), (36, 44, 45, 38), (40, 47, 44, 36)])
_uv = me_cube_007.uv_layers.new(name='UVMap')
_uv.uv.foreach_set('vector', [0.5, 0.625, 0.625, 0.625, 0.625, 0.75, 0.5, 0.75, 0.25, 0.625, 0.375, 0.625, 0.375, 0.75, 0.25, 0.75, 0.625, 0.625, 0.75, 0.625, 0.75, 0.75, 0.625, 0.75, 0.5, 0.75, 0.625, 0.75, 0.625, 0.875, 0.5, 0.875, 0.5, 0.875, 0.5, 0.625, 0.25, 0.625, 0.375, 0.875, 0.5, 0.625, 0.75, 0.625, 0.625, 0.625, 0.5, 0.625, 0.25, 0.625, 0.5, 0.625, 0.5, 0.625, 0.375, 0.625, 0.625, 0.875, 0.75, 0.625, 0.5, 0.625, 0.5, 0.875, 0.375, 0.75, 0.5, 0.75, 0.5, 0.875, 0.375, 0.875, 0.375, 0.625, 0.5, 0.625, 0.5, 0.75, 0.375, 0.75, 0.5, 0.625, 0.5, 0.75, 0.625, 0.75, 0.625, 0.625, 0.25, 0.625, 0.25, 0.75, 0.375, 0.75, 0.375, 0.625, 0.625, 0.625, 0.625, 0.75, 0.75, 0.75, 0.75, 0.625, 0.5, 0.75, 0.5, 0.875, 0.625, 0.875, 0.625, 0.75, 0.5, 0.875, 0.375, 0.875, 0.25, 0.625, 0.5, 0.625, 0.5, 0.625, 0.5, 0.625, 0.625, 0.625, 0.75, 0.625, 0.25, 0.625, 0.375, 0.625, 0.5, 0.625, 0.5, 0.625, 0.625, 0.875, 0.5, 0.875, 0.5, 0.625, 0.75, 0.625, 0.375, 0.75, 0.375, 0.875, 0.5, 0.875, 0.5, 0.75, 0.375, 0.625, 0.375, 0.75, 0.5, 0.75, 0.5, 0.625, 0.5, 0.625, 0.5, 0.75, 0.625, 0.75, 0.625, 0.625, 0.25, 0.625, 0.25, 0.75, 0.375, 0.75, 0.375, 0.625, 0.625, 0.625, 0.625, 0.75, 0.75, 0.75, 0.75, 0.625, 0.5, 0.75, 0.5, 0.875, 0.625, 0.875, 0.625, 0.75, 0.5, 0.875, 0.375, 0.875, 0.25, 0.625, 0.5, 0.625, 0.5, 0.625, 0.5, 0.625, 0.625, 0.625, 0.75, 0.625, 0.25, 0.625, 0.375, 0.625, 0.5, 0.625, 0.5, 0.625, 0.625, 0.875, 0.5, 0.875, 0.5, 0.625, 0.75, 0.625, 0.375, 0.75, 0.375, 0.875, 0.5, 0.875, 0.5, 0.75, 0.375, 0.625, 0.375, 0.75, 0.5, 0.75, 0.5, 0.625, 0.5, 0.625, 0.625, 0.625, 0.625, 0.75, 0.5, 0.75, 0.25, 0.625, 0.375, 0.625, 0.375, 0.75, 0.25, 0.75, 0.625, 0.625, 0.75, 0.625, 0.75, 0.75, 0.625, 0.75, 0.5, 0.75, 0.625, 0.75, 0.625, 0.875, 0.5, 0.875, 0.5, 0.875, 0.5, 0.625, 0.25, 0.625, 0.375, 0.875, 0.5, 0.625, 0.75, 0.625, 0.625, 0.625, 0.5, 0.625, 0.25, 0.625, 0.5, 0.625, 0.5, 0.625, 0.375, 0.625, 0.625, 0.875, 0.75, 0.625, 0.5, 0.625, 0.5, 0.875, 0.375, 0.75, 0.5, 0.75, 0.5, 0.875, 0.375, 0.875, 0.375, 0.625, 0.5, 0.625, 0.5, 0.75, 0.375, 0.75])
me_cube_007.materials.append(mat_material_002)
me_cube_007.update()

# ---- objects
ob_building = bpy.data.objects.new('building', me_cylinder_003)
ob_outliners = bpy.data.objects.new('Outliners', me_cylinder_004)
ob_door = bpy.data.objects.new('Door', me_cube_001)
ob_top = bpy.data.objects.new('Top', me_cylinder_005)
ob_cube = bpy.data.objects.new('Cube', me_cube_006)
ob_cube_001 = bpy.data.objects.new('Cube.001', me_cube_007)

# ---- transforms, parenting, visibility, modifiers, constraints
ob_building.location = (0.0, 0.0, 1.013)
ob_building.scale = (3.033, 3.033, 3.033)
ob_outliners.location = (0.0, 0.0, 1.949)
ob_outliners.scale = (3.064, 3.064, 0.08108)
_m = ob_outliners.modifiers.new('Array', 'ARRAY')
_m.count = 3
_m.relative_offset_displace = (-5.96e-08, 0.0, -4.0)
ob_door.location = (0.0, -2.586, 1.008)
ob_door.scale = (1.257, 1.257, 1.257)
ob_top.location = (0.1077, -2.635, 2.227)
ob_top.rotation_euler = (-0.0, 1.571, 0.0)
ob_top.scale = (0.297, 0.297, 1.173)
_m = ob_top.modifiers.new('Mirror', 'MIRROR')
_m.use_axis = (False, False, True)
ob_cube.location = (0.0, 0.0, 5.706)
_m = ob_cube.modifiers.new('Mirror', 'MIRROR')
_m.use_axis = (True, True, False)
ob_cube_001.location = (0.0, 0.0, 5.706)
ob_cube_001.rotation_euler = (0.0, -0.0, 0.7854)

# ---- collection membership
col_collection.objects.link(ob_building)
col_collection.objects.link(ob_outliners)
col_collection.objects.link(ob_door)
col_collection.objects.link(ob_top)
col_collection.objects.link(ob_cube)
col_collection.objects.link(ob_cube_001)

# ---- scene / render settings (as saved in the file)
scene.frame_start = 1; scene.frame_end = 250; scene.frame_set(129)
scene.render.engine = 'BLENDER_EEVEE_NEXT'
bpy.context.view_layer.update()

# ---- added for rendering (the .blend has no active camera and no usable light): camera, sun
cam_auto = bpy.data.cameras.new('AutoCamera')
cam_auto.lens = 50.0
cam_auto.sensor_width = 36.0
cam_auto.clip_end = 1000.0
ob_auto_camera = bpy.data.objects.new('AutoCamera', cam_auto)
scene.collection.objects.link(ob_auto_camera)
ob_auto_camera.location = (8.85842, -10.5645, 8.93956)
ob_auto_camera.rotation_euler = (1.09748, -7.21219e-08, 0.694738)
scene.camera = ob_auto_camera
light_auto_sun = bpy.data.lights.new('AutoSun', 'SUN')
light_auto_sun.energy = 3.0
light_auto_sun.angle = 0.0523599
ob_auto_sun = bpy.data.objects.new('AutoSun', light_auto_sun)
scene.collection.objects.link(ob_auto_sun)
ob_auto_sun.rotation_euler = (0.872665, 0.174533, 0.523599)
bpy.context.view_layer.update()
